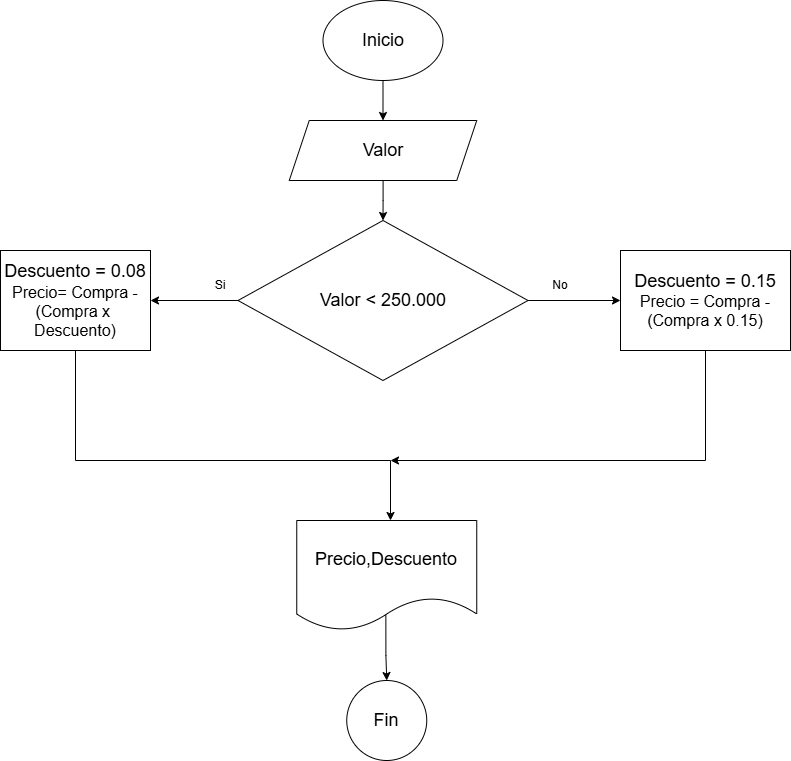

The diagram above was exported from draw.io. Its source (the exported page's mxGraphModel, read from the mxfile embedded in the PNG):
<mxGraphModel dx="1246" dy="664" grid="1" gridSize="10" guides="1" tooltips="1" connect="1" arrows="1" fold="1" page="1" pageScale="1" pageWidth="827" pageHeight="1169" background="none" math="0" shadow="0">
  <root>
    <mxCell id="0" />
    <mxCell id="1" parent="0" />
    <mxCell id="P3m_gRsqe9ihYRfTtDqu-44" edge="1" parent="1" source="P3m_gRsqe9ihYRfTtDqu-12" style="edgeStyle=orthogonalEdgeStyle;rounded=0;orthogonalLoop=1;jettySize=auto;html=1;entryX=0.5;entryY=0;entryDx=0;entryDy=0;">
      <mxGeometry relative="1" as="geometry">
        <mxPoint x="392.4999999999998" y="150" as="targetPoint" />
      </mxGeometry>
    </mxCell>
    <mxCell id="P3m_gRsqe9ihYRfTtDqu-12" parent="1" style="ellipse;whiteSpace=wrap;html=1;" value="&lt;font style=&quot;font-size: 18px;&quot;&gt;Inicio&lt;/font&gt;" vertex="1">
      <mxGeometry height="80" width="120" x="332.5" y="30" as="geometry" />
    </mxCell>
    <mxCell id="P3m_gRsqe9ihYRfTtDqu-48" edge="1" parent="1" source="P3m_gRsqe9ihYRfTtDqu-46" style="edgeStyle=orthogonalEdgeStyle;rounded=0;orthogonalLoop=1;jettySize=auto;html=1;" target="P3m_gRsqe9ihYRfTtDqu-47" value="">
      <mxGeometry relative="1" as="geometry" />
    </mxCell>
    <mxCell id="P3m_gRsqe9ihYRfTtDqu-46" parent="1" style="shape=parallelogram;perimeter=parallelogramPerimeter;whiteSpace=wrap;html=1;fixedSize=1;" value="&lt;font style=&quot;font-size: 18px;&quot;&gt;Valor&lt;/font&gt;" vertex="1">
      <mxGeometry height="60" width="187.5" x="298.75" y="150" as="geometry" />
    </mxCell>
    <mxCell id="P3m_gRsqe9ihYRfTtDqu-50" edge="1" parent="1" source="P3m_gRsqe9ihYRfTtDqu-47" style="edgeStyle=orthogonalEdgeStyle;rounded=0;orthogonalLoop=1;jettySize=auto;html=1;" target="P3m_gRsqe9ihYRfTtDqu-49" value="">
      <mxGeometry relative="1" as="geometry" />
    </mxCell>
    <mxCell id="P3m_gRsqe9ihYRfTtDqu-53" edge="1" parent="1" source="P3m_gRsqe9ihYRfTtDqu-47" style="edgeStyle=orthogonalEdgeStyle;rounded=0;orthogonalLoop=1;jettySize=auto;html=1;" target="P3m_gRsqe9ihYRfTtDqu-52" value="">
      <mxGeometry relative="1" as="geometry" />
    </mxCell>
    <mxCell id="P3m_gRsqe9ihYRfTtDqu-47" parent="1" style="rhombus;whiteSpace=wrap;html=1;" value="&lt;font style=&quot;font-size: 18px;&quot;&gt;Valor &amp;lt; 250.000&lt;/font&gt;" vertex="1">
      <mxGeometry height="160" width="290" x="247.5" y="250" as="geometry" />
    </mxCell>
    <mxCell id="P3m_gRsqe9ihYRfTtDqu-57" edge="1" parent="1" source="P3m_gRsqe9ihYRfTtDqu-49" style="edgeStyle=orthogonalEdgeStyle;rounded=0;orthogonalLoop=1;jettySize=auto;html=1;" target="P3m_gRsqe9ihYRfTtDqu-56">
      <mxGeometry relative="1" as="geometry">
        <Array as="points">
          <mxPoint x="85" y="490" />
          <mxPoint x="400" y="490" />
        </Array>
      </mxGeometry>
    </mxCell>
    <mxCell id="P3m_gRsqe9ihYRfTtDqu-49" parent="1" style="whiteSpace=wrap;html=1;" value="&lt;font style=&quot;font-size: 18px;&quot;&gt;Descuento = 0.08&lt;/font&gt;&lt;div&gt;&lt;font size=&quot;3&quot;&gt;Precio= Compra -(Compra x&amp;nbsp; Descuento)&lt;/font&gt;&lt;/div&gt;" vertex="1">
      <mxGeometry height="100" width="150" x="10" y="280" as="geometry" />
    </mxCell>
    <mxCell id="P3m_gRsqe9ihYRfTtDqu-51" parent="1" style="text;html=1;whiteSpace=wrap;strokeColor=none;fillColor=none;align=center;verticalAlign=middle;rounded=0;" value="Si" vertex="1">
      <mxGeometry height="30" width="60" x="200" y="300" as="geometry" />
    </mxCell>
    <mxCell id="P3m_gRsqe9ihYRfTtDqu-58" edge="1" parent="1" source="P3m_gRsqe9ihYRfTtDqu-52" style="edgeStyle=orthogonalEdgeStyle;rounded=0;orthogonalLoop=1;jettySize=auto;html=1;exitX=0.5;exitY=1;exitDx=0;exitDy=0;">
      <mxGeometry relative="1" as="geometry">
        <Array as="points">
          <mxPoint x="715" y="490" />
        </Array>
        <mxPoint x="399.9999999999998" y="490" as="targetPoint" />
      </mxGeometry>
    </mxCell>
    <mxCell id="P3m_gRsqe9ihYRfTtDqu-52" parent="1" style="whiteSpace=wrap;html=1;" value="&lt;font style=&quot;font-size: 18px;&quot;&gt;Descuento = 0.15&lt;/font&gt;&lt;div&gt;&lt;font size=&quot;3&quot;&gt;Precio = Compra -(Compra x 0.15)&lt;/font&gt;&lt;/div&gt;" vertex="1">
      <mxGeometry height="100" width="170" x="630" y="280" as="geometry" />
    </mxCell>
    <mxCell id="P3m_gRsqe9ihYRfTtDqu-55" parent="1" style="text;html=1;whiteSpace=wrap;strokeColor=none;fillColor=none;align=center;verticalAlign=middle;rounded=0;" value="No" vertex="1">
      <mxGeometry height="30" width="60" x="540" y="300" as="geometry" />
    </mxCell>
    <mxCell id="P3m_gRsqe9ihYRfTtDqu-60" edge="1" parent="1" source="P3m_gRsqe9ihYRfTtDqu-56" style="edgeStyle=orthogonalEdgeStyle;rounded=0;orthogonalLoop=1;jettySize=auto;html=1;exitX=0.495;exitY=0.847;exitDx=0;exitDy=0;exitPerimeter=0;" target="P3m_gRsqe9ihYRfTtDqu-59" value="">
      <mxGeometry relative="1" as="geometry" />
    </mxCell>
    <mxCell id="P3m_gRsqe9ihYRfTtDqu-56" parent="1" style="shape=document;whiteSpace=wrap;html=1;boundedLbl=1;" value="&lt;font style=&quot;font-size: 18px;&quot;&gt;Precio,Descuento&lt;/font&gt;" vertex="1">
      <mxGeometry height="110" width="180" x="306.25" y="550" as="geometry" />
    </mxCell>
    <mxCell id="P3m_gRsqe9ihYRfTtDqu-59" parent="1" style="ellipse;whiteSpace=wrap;html=1;" value="&lt;font style=&quot;font-size: 18px;&quot;&gt;Fin&lt;/font&gt;" vertex="1">
      <mxGeometry height="80" width="80" x="356.25" y="710" as="geometry" />
    </mxCell>
  </root>
</mxGraphModel>